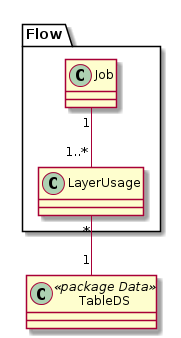

The diagram above was rendered by PlantUML. Its source (embedded in the PNG):
@startuml
class "TableDS" as tds << package Data >>

package Flow {
  class "Job" as job
  class "LayerUsage" as lu
}

job "1" -- "1..*" lu
lu "*" -- "1" tds
@enduml